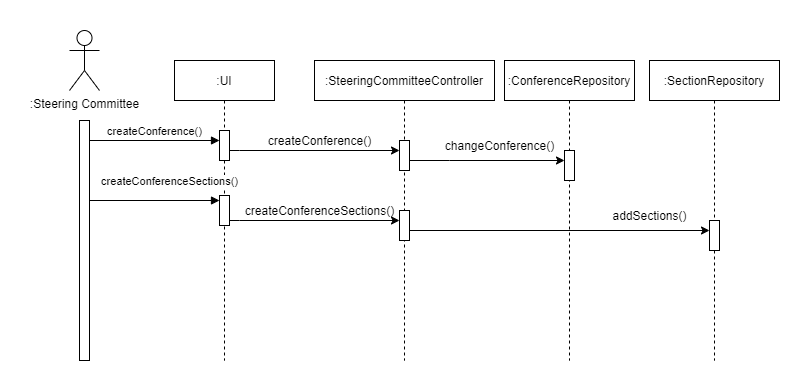

The diagram above was exported from draw.io. Its source (the exported page's mxGraphModel, read from the mxfile embedded in the PNG):
<mxGraphModel dx="1422" dy="822" grid="1" gridSize="10" guides="1" tooltips="1" connect="1" arrows="1" fold="1" page="1" pageScale="1" pageWidth="1100" pageHeight="850" background="#ffffff" math="0" shadow="0">
  <root>
    <mxCell id="0" />
    <mxCell id="1" parent="0" />
    <mxCell id="4-Ad3c2G3fqyFcL7BWo_-31" value=":ConferenceRepository" style="shape=umlLifeline;perimeter=lifelinePerimeter;whiteSpace=wrap;html=1;container=1;collapsible=0;recursiveResize=0;outlineConnect=0;" parent="1" vertex="1">
      <mxGeometry x="525" y="70" width="130" height="300" as="geometry" />
    </mxCell>
    <mxCell id="4-Ad3c2G3fqyFcL7BWo_-30" value=":UI" style="shape=umlLifeline;perimeter=lifelinePerimeter;whiteSpace=wrap;html=1;container=1;collapsible=0;recursiveResize=0;outlineConnect=0;" parent="1" vertex="1">
      <mxGeometry x="195" y="70" width="100" height="300" as="geometry" />
    </mxCell>
    <mxCell id="4-Ad3c2G3fqyFcL7BWo_-29" value="&lt;span style=&quot;white-space: nowrap;&quot;&gt;:SteeringCommitteeController&lt;/span&gt;" style="shape=umlLifeline;perimeter=lifelinePerimeter;whiteSpace=wrap;html=1;container=1;collapsible=0;recursiveResize=0;outlineConnect=0;fontStyle=0" parent="1" vertex="1">
      <mxGeometry x="335" y="70" width="180" height="300" as="geometry" />
    </mxCell>
    <mxCell id="oegJhsERK5GwW_2IZNWS-7" value="" style="html=1;points=[];perimeter=orthogonalPerimeter;" vertex="1" parent="4-Ad3c2G3fqyFcL7BWo_-29">
      <mxGeometry x="85" y="150" width="10" height="30" as="geometry" />
    </mxCell>
    <mxCell id="4-Ad3c2G3fqyFcL7BWo_-1" value=":Steering Committee" style="shape=umlActor;verticalLabelPosition=bottom;labelBackgroundColor=#ffffff;verticalAlign=top;html=1;" parent="1" vertex="1">
      <mxGeometry x="90" y="40" width="30" height="60" as="geometry" />
    </mxCell>
    <mxCell id="4-Ad3c2G3fqyFcL7BWo_-5" value="" style="html=1;points=[];perimeter=orthogonalPerimeter;" parent="1" vertex="1">
      <mxGeometry x="100" y="130" width="10" height="240" as="geometry" />
    </mxCell>
    <mxCell id="4-Ad3c2G3fqyFcL7BWo_-9" value="" style="edgeStyle=orthogonalEdgeStyle;rounded=0;orthogonalLoop=1;jettySize=auto;html=1;" parent="1" source="4-Ad3c2G3fqyFcL7BWo_-6" target="4-Ad3c2G3fqyFcL7BWo_-8" edge="1">
      <mxGeometry relative="1" as="geometry">
        <Array as="points">
          <mxPoint x="260" y="160" />
          <mxPoint x="260" y="160" />
        </Array>
      </mxGeometry>
    </mxCell>
    <mxCell id="4-Ad3c2G3fqyFcL7BWo_-6" value="" style="html=1;points=[];perimeter=orthogonalPerimeter;" parent="1" vertex="1">
      <mxGeometry x="240" y="140" width="10" height="30" as="geometry" />
    </mxCell>
    <mxCell id="4-Ad3c2G3fqyFcL7BWo_-28" value="" style="edgeStyle=orthogonalEdgeStyle;rounded=0;orthogonalLoop=1;jettySize=auto;html=1;" parent="1" source="4-Ad3c2G3fqyFcL7BWo_-8" target="4-Ad3c2G3fqyFcL7BWo_-27" edge="1">
      <mxGeometry relative="1" as="geometry">
        <Array as="points">
          <mxPoint x="470" y="170" />
          <mxPoint x="470" y="170" />
        </Array>
      </mxGeometry>
    </mxCell>
    <mxCell id="4-Ad3c2G3fqyFcL7BWo_-8" value="" style="html=1;points=[];perimeter=orthogonalPerimeter;" parent="1" vertex="1">
      <mxGeometry x="420" y="150" width="10" height="30" as="geometry" />
    </mxCell>
    <mxCell id="4-Ad3c2G3fqyFcL7BWo_-27" value="" style="html=1;points=[];perimeter=orthogonalPerimeter;" parent="1" vertex="1">
      <mxGeometry x="585" y="160" width="10" height="30" as="geometry" />
    </mxCell>
    <mxCell id="4-Ad3c2G3fqyFcL7BWo_-11" value="createConference()" style="text;html=1;align=center;verticalAlign=middle;resizable=0;points=[];autosize=1;" parent="1" vertex="1">
      <mxGeometry x="280" y="140" width="120" height="20" as="geometry" />
    </mxCell>
    <mxCell id="4-Ad3c2G3fqyFcL7BWo_-18" value="createConference()" style="html=1;verticalAlign=bottom;endArrow=block;" parent="1" target="4-Ad3c2G3fqyFcL7BWo_-6" edge="1">
      <mxGeometry width="80" relative="1" as="geometry">
        <mxPoint x="110" y="150" as="sourcePoint" />
        <mxPoint x="190" y="150" as="targetPoint" />
      </mxGeometry>
    </mxCell>
    <mxCell id="4-Ad3c2G3fqyFcL7BWo_-32" value="changeConference()" style="text;html=1;align=center;verticalAlign=middle;resizable=0;points=[];autosize=1;" parent="1" vertex="1">
      <mxGeometry x="460" y="145" width="120" height="20" as="geometry" />
    </mxCell>
    <mxCell id="oegJhsERK5GwW_2IZNWS-2" value="createConferenceSections()" style="html=1;verticalAlign=bottom;endArrow=block;" edge="1" parent="1">
      <mxGeometry x="0.2308" y="10" width="80" relative="1" as="geometry">
        <mxPoint x="110" y="210" as="sourcePoint" />
        <mxPoint x="240" y="210" as="targetPoint" />
        <mxPoint as="offset" />
      </mxGeometry>
    </mxCell>
    <mxCell id="oegJhsERK5GwW_2IZNWS-3" value="" style="html=1;points=[];perimeter=orthogonalPerimeter;" vertex="1" parent="1">
      <mxGeometry x="240" y="205" width="10" height="30" as="geometry" />
    </mxCell>
    <mxCell id="oegJhsERK5GwW_2IZNWS-5" value="" style="edgeStyle=orthogonalEdgeStyle;rounded=0;orthogonalLoop=1;jettySize=auto;html=1;" edge="1" parent="1">
      <mxGeometry relative="1" as="geometry">
        <Array as="points">
          <mxPoint x="260" y="230" />
          <mxPoint x="260" y="230" />
        </Array>
        <mxPoint x="250" y="230" as="sourcePoint" />
        <mxPoint x="420" y="230" as="targetPoint" />
      </mxGeometry>
    </mxCell>
    <mxCell id="oegJhsERK5GwW_2IZNWS-6" value="createConferenceSections()" style="text;html=1;align=center;verticalAlign=middle;resizable=0;points=[];autosize=1;" vertex="1" parent="1">
      <mxGeometry x="260" y="210" width="160" height="20" as="geometry" />
    </mxCell>
    <mxCell id="oegJhsERK5GwW_2IZNWS-9" value="" style="edgeStyle=orthogonalEdgeStyle;rounded=0;orthogonalLoop=1;jettySize=auto;html=1;entryX=0.5;entryY=0.667;entryDx=0;entryDy=0;entryPerimeter=0;" edge="1" parent="1" target="oegJhsERK5GwW_2IZNWS-13">
      <mxGeometry relative="1" as="geometry">
        <Array as="points">
          <mxPoint x="730" y="240" />
          <mxPoint x="730" y="240" />
        </Array>
        <mxPoint x="430" y="240" as="sourcePoint" />
        <mxPoint x="585" y="240" as="targetPoint" />
      </mxGeometry>
    </mxCell>
    <mxCell id="oegJhsERK5GwW_2IZNWS-10" value="addSections()" style="text;html=1;align=center;verticalAlign=middle;resizable=0;points=[];autosize=1;" vertex="1" parent="1">
      <mxGeometry x="625" y="215" width="90" height="20" as="geometry" />
    </mxCell>
    <mxCell id="oegJhsERK5GwW_2IZNWS-12" value=":SectionRepository" style="shape=umlLifeline;perimeter=lifelinePerimeter;whiteSpace=wrap;html=1;container=1;collapsible=0;recursiveResize=0;outlineConnect=0;" vertex="1" parent="1">
      <mxGeometry x="670" y="70" width="130" height="300" as="geometry" />
    </mxCell>
    <mxCell id="oegJhsERK5GwW_2IZNWS-13" value="" style="html=1;points=[];perimeter=orthogonalPerimeter;" vertex="1" parent="oegJhsERK5GwW_2IZNWS-12">
      <mxGeometry x="60" y="160" width="10" height="30" as="geometry" />
    </mxCell>
  </root>
</mxGraphModel>